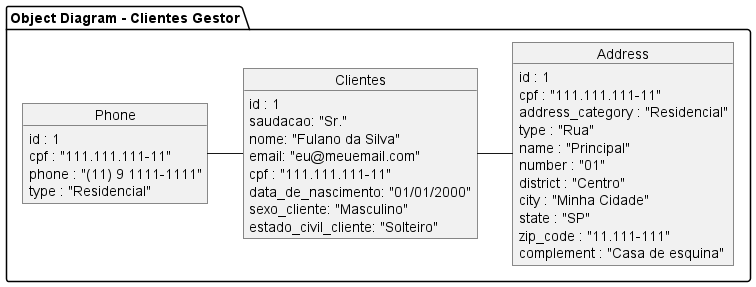

The diagram above was rendered by PlantUML. Its source (embedded in the PNG):
@startuml Object Diagram

package "Object Diagram - Clientes Gestor" {

Clientes -right- Address
Clientes -left- Phone

object Clientes {
  id : 1
  saudacao: "Sr."
  nome: "Fulano da Silva"
  email: "eu@meuemail.com"
  cpf : "111.111.111-11"
  data_de_nascimento: "01/01/2000"
  sexo_cliente: "Masculino"
  estado_civil_cliente: "Solteiro"
}

object Address {
  id : 1
  cpf : "111.111.111-11"
  address_category : "Residencial"
  type : "Rua"
  name : "Principal"
  number : "01"
  district : "Centro"
  city : "Minha Cidade"
  state : "SP"
  zip_code : "11.111-111"
  complement : "Casa de esquina"
}

object Phone {
  id : 1
  cpf : "111.111.111-11"
  phone : "(11) 9 1111-1111"
  type : "Residencial"
}

}

@enduml